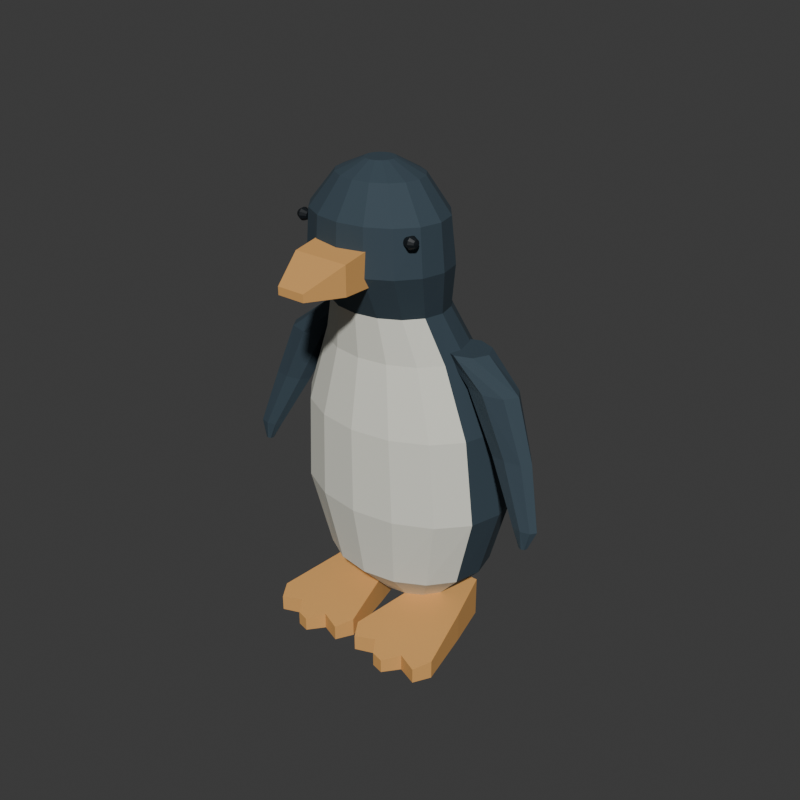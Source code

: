 # Source: source.blend  (saved by Blender 4.3.34; exported with 4.5.12 LTS)
import bpy
from mathutils import Matrix  # noqa: F401  (used for matrix-valued properties, if any)

bpy.ops.wm.read_factory_settings(use_empty=True)
scene = bpy.context.scene
scene.name = 'Scene'

# ---- collections
col_collection = bpy.data.collections.new('Collection'); scene.collection.children.link(col_collection)

# ---- materials (node trees are filled in below, after node groups)
mat_plumage_deepbluecharcoal = bpy.data.materials.new('Plumage_DeepBlueCharcoal')
mat_plumage_deepbluecharcoal.diffuse_color = (0.035, 0.06, 0.08, 1.0)
mat_belly_warmivory = bpy.data.materials.new('Belly_WarmIvory')
mat_belly_warmivory.diffuse_color = (0.79, 0.79, 0.69, 1.0)
mat_billandwebfeet_mutedochre = bpy.data.materials.new('BillAndWebFeet_MutedOchre')
mat_billandwebfeet_mutedochre.diffuse_color = (0.72, 0.37, 0.11, 1.0)
mat_smalleyes_deepcharcoal = bpy.data.materials.new('SmallEyes_DeepCharcoal')
mat_smalleyes_deepcharcoal.diffuse_color = (0.006, 0.009, 0.012, 1.0)

# ---- material node trees
mat_plumage_deepbluecharcoal.use_nodes = True; mat_plumage_deepbluecharcoal.node_tree.nodes.clear()
_N = mat_plumage_deepbluecharcoal.node_tree.nodes; _L = mat_plumage_deepbluecharcoal.node_tree.links
n0 = _N.new('ShaderNodeBsdfPrincipled'); n0.name = 'Principled BSDF'; n0.location = (10, 300)
n0.inputs[0].default_value = (0.035, 0.06, 0.08, 1.0)
n0.inputs[2].default_value = 0.84
n1 = _N.new('ShaderNodeOutputMaterial'); n1.name = 'Material Output'; n1.location = (300, 300)
_L.new(n0.outputs[0], n1.inputs[0])
n1.is_active_output = True
mat_belly_warmivory.use_nodes = True; mat_belly_warmivory.node_tree.nodes.clear()
_N = mat_belly_warmivory.node_tree.nodes; _L = mat_belly_warmivory.node_tree.links
n0 = _N.new('ShaderNodeBsdfPrincipled'); n0.name = 'Principled BSDF'; n0.location = (10, 300)
n0.inputs[0].default_value = (0.79, 0.79, 0.69, 1.0)
n0.inputs[2].default_value = 0.88
n1 = _N.new('ShaderNodeOutputMaterial'); n1.name = 'Material Output'; n1.location = (300, 300)
_L.new(n0.outputs[0], n1.inputs[0])
n1.is_active_output = True
mat_billandwebfeet_mutedochre.use_nodes = True; mat_billandwebfeet_mutedochre.node_tree.nodes.clear()
_N = mat_billandwebfeet_mutedochre.node_tree.nodes; _L = mat_billandwebfeet_mutedochre.node_tree.links
n0 = _N.new('ShaderNodeBsdfPrincipled'); n0.name = 'Principled BSDF'; n0.location = (10, 300)
n0.inputs[0].default_value = (0.72, 0.37, 0.11, 1.0)
n0.inputs[2].default_value = 0.84
n1 = _N.new('ShaderNodeOutputMaterial'); n1.name = 'Material Output'; n1.location = (300, 300)
_L.new(n0.outputs[0], n1.inputs[0])
n1.is_active_output = True
mat_smalleyes_deepcharcoal.use_nodes = True; mat_smalleyes_deepcharcoal.node_tree.nodes.clear()
_N = mat_smalleyes_deepcharcoal.node_tree.nodes; _L = mat_smalleyes_deepcharcoal.node_tree.links
n0 = _N.new('ShaderNodeBsdfPrincipled'); n0.name = 'Principled BSDF'; n0.location = (10, 300)
n0.inputs[0].default_value = (0.006, 0.009, 0.012, 1.0)
n0.inputs[2].default_value = 0.47
n1 = _N.new('ShaderNodeOutputMaterial'); n1.name = 'Material Output'; n1.location = (300, 300)
_L.new(n0.outputs[0], n1.inputs[0])
n1.is_active_output = True

# ---- world
world_world = bpy.data.worlds.new('World'); scene.world = world_world
world_world.use_nodes = True; world_world.node_tree.nodes.clear()
_N = world_world.node_tree.nodes; _L = world_world.node_tree.links
n0 = _N.new('ShaderNodeOutputWorld'); n0.name = 'World Output'; n0.location = (300, 300)
n1 = _N.new('ShaderNodeBackground'); n1.name = 'Background'; n1.location = (10, 300)
n1.inputs[0].default_value = (0.05088, 0.05088, 0.05088, 1.0)
_L.new(n1.outputs[0], n0.inputs[0])
n0.is_active_output = True
world_world.color = (0.05088, 0.05088, 0.05088)
world_world.sun_shadow_jitter_overblur = 0.0

# ---- meshes
me_wholecontinuousuprighttorsoshortneckandheadmesh = bpy.data.meshes.new('WholeContinuousUprightTorsoShortNeckAndHeadMesh')
me_wholecontinuousuprighttorsoshortneckandheadmesh.from_pydata([(0.16, 0.0725, 0.1), (0.1478, 0.1222, 0.1), (0.1131, 0.1644, 0.1), (0.06123, 0.1926, 0.1), (9.797e-18, 0.2025, 0.1), (-0.06123, 0.1926, 0.1), (-0.1131, 0.1644, 0.1), (-0.1478, 0.1222, 0.1), (-0.16, 0.0725, 0.1), (-0.1478, 0.02275, 0.1), (-0.1131, -0.01942, 0.1), (-0.06123, -0.0476, 0.1), (-2.939e-17, -0.0575, 0.1), (0.06123, -0.0476, 0.1), (0.1131, -0.01942, 0.1), (0.1478, 0.02275, 0.1), (0.28, 0.0525, 0.23), (0.2587, 0.1405, 0.23), (0.198, 0.2151, 0.23), (0.1072, 0.265, 0.23), (1.715e-17, 0.2825, 0.23), (-0.1072, 0.265, 0.23), (-0.198, 0.2151, 0.23), (-0.2587, 0.1405, 0.23), (-0.28, 0.0525, 0.23), (-0.2587, -0.03552, 0.23), (-0.198, -0.1101, 0.23), (-0.1072, -0.16, 0.23), (-5.144e-17, -0.1775, 0.23), (0.1072, -0.16, 0.23), (0.198, -0.1101, 0.23), (0.2587, -0.03552, 0.23), (0.355, 0.0425, 0.48), (0.328, 0.1439, 0.48), (0.251, 0.2299, 0.48), (0.1359, 0.2873, 0.48), (2.174e-17, 0.3075, 0.48), (-0.1359, 0.2873, 0.48), (-0.251, 0.2299, 0.48), (-0.328, 0.1439, 0.48), (-0.355, 0.0425, 0.48), (-0.328, -0.05891, 0.48), (-0.251, -0.1449, 0.48), (-0.1359, -0.2023, 0.48), (-6.521e-17, -0.2225, 0.48), (0.1359, -0.2023, 0.48), (0.251, -0.1449, 0.48), (0.328, -0.05891, 0.48), (0.33, 0.0225, 0.76), (0.3049, 0.1163, 0.76), (0.2333, 0.1957, 0.76), (0.1263, 0.2489, 0.76), (2.021e-17, 0.2675, 0.76), (-0.1263, 0.2489, 0.76), (-0.2333, 0.1957, 0.76), (-0.3049, 0.1163, 0.76), (-0.33, 0.0225, 0.76), (-0.3049, -0.07126, 0.76), (-0.2333, -0.1507, 0.76), (-0.1263, -0.2039, 0.76), (-6.062e-17, -0.2225, 0.76), (0.1263, -0.2039, 0.76), (0.2333, -0.1507, 0.76), (0.3049, -0.07126, 0.76), (0.245, -0.0025, 0.98), (0.2264, 0.0683, 0.98), (0.1732, 0.1283, 0.98), (0.09376, 0.1684, 0.98), (1.5e-17, 0.1825, 0.98), (-0.09376, 0.1684, 0.98), (-0.1732, 0.1283, 0.98), (-0.2264, 0.0683, 0.98), (-0.245, -0.0025, 0.98), (-0.2264, -0.0733, 0.98), (-0.1732, -0.1333, 0.98), (-0.09376, -0.1734, 0.98), (-4.501e-17, -0.1875, 0.98), (0.09376, -0.1734, 0.98), (0.1732, -0.1333, 0.98), (0.2264, -0.0733, 0.98), (0.19, -0.0425, 1.12), (0.1755, 0.01682, 1.12), (0.1344, 0.0671, 1.12), (0.07271, 0.1007, 1.12), (1.163e-17, 0.1125, 1.12), (-0.07271, 0.1007, 1.12), (-0.1344, 0.0671, 1.12), (-0.1755, 0.01682, 1.12), (-0.19, -0.0425, 1.12), (-0.1755, -0.1018, 1.12), (-0.1344, -0.1521, 1.12), (-0.07271, -0.1857, 1.12), (-3.49e-17, -0.1975, 1.12), (0.07271, -0.1857, 1.12), (0.1344, -0.1521, 1.12), (0.1755, -0.1018, 1.12), (0.225, -0.0825, 1.26), (0.2079, -0.00979, 1.26), (0.1591, 0.05185, 1.26), (0.0861, 0.09304, 1.26), (1.378e-17, 0.1075, 1.26), (-0.0861, 0.09304, 1.26), (-0.1591, 0.05185, 1.26), (-0.2079, -0.00979, 1.26), (-0.225, -0.0825, 1.26), (-0.2079, -0.1552, 1.26), (-0.1591, -0.2169, 1.26), (-0.0861, -0.258, 1.26), (-4.133e-17, -0.2725, 1.26), (0.0861, -0.258, 1.26), (0.1591, -0.2169, 1.26), (0.2079, -0.1552, 1.26), (0.215, -0.0875, 1.4), (0.1986, -0.02053, 1.4), (0.152, 0.03624, 1.4), (0.08228, 0.07418, 1.4), (1.316e-17, 0.0875, 1.4), (-0.08228, 0.07418, 1.4), (-0.152, 0.03624, 1.4), (-0.1986, -0.02053, 1.4), (-0.215, -0.0875, 1.4), (-0.1986, -0.1545, 1.4), (-0.152, -0.2112, 1.4), (-0.08228, -0.2492, 1.4), (-3.949e-17, -0.2625, 1.4), (0.08228, -0.2492, 1.4), (0.152, -0.2112, 1.4), (0.1986, -0.1545, 1.4), (0.135, -0.0825, 1.5), (0.1247, -0.03849, 1.5), (0.09546, -0.001183, 1.5), (0.05166, 0.02375, 1.5), (8.266e-18, 0.0325, 1.5), (-0.05166, 0.02375, 1.5), (-0.09546, -0.001183, 1.5), (-0.1247, -0.03849, 1.5), (-0.135, -0.0825, 1.5), (-0.1247, -0.1265, 1.5), (-0.09546, -0.1638, 1.5), (-0.05166, -0.1887, 1.5), (-2.48e-17, -0.1975, 1.5), (0.05166, -0.1887, 1.5), (0.09546, -0.1638, 1.5), (0.1247, -0.1265, 1.5), (0.045, -0.0825, 1.54), (0.04157, -0.06528, 1.54), (0.03182, -0.05068, 1.54), (0.01722, -0.04093, 1.54), (2.755e-18, -0.0375, 1.54), (-0.01722, -0.04093, 1.54), (-0.03182, -0.05068, 1.54), (-0.04157, -0.06528, 1.54), (-0.045, -0.0825, 1.54), (-0.04157, -0.09972, 1.54), (-0.03182, -0.1143, 1.54), (-0.01722, -0.1241, 1.54), (-8.266e-18, -0.1275, 1.54), (0.01722, -0.1241, 1.54), (0.03182, -0.1143, 1.54), (0.04157, -0.09972, 1.54)], [], [(15, 14, 13), (15, 13, 12), (15, 12, 11), (15, 11, 10), (15, 10, 9), (15, 9, 8), (15, 8, 7), (15, 7, 6), (15, 6, 5), (15, 5, 4), (15, 4, 3), (15, 3, 2), (15, 2, 1), (15, 1, 0), (144, 145, 146), (144, 146, 147), (144, 147, 148), (144, 148, 149), (144, 149, 150), (144, 150, 151), (144, 151, 152), (144, 152, 153), (144, 153, 154), (144, 154, 155), (144, 155, 156), (144, 156, 157), (144, 157, 158), (144, 158, 159), (0, 1, 17), (0, 17, 16), (1, 2, 18), (1, 18, 17), (2, 3, 19), (2, 19, 18), (3, 4, 20), (3, 20, 19), (4, 5, 21), (4, 21, 20), (5, 6, 22), (5, 22, 21), (6, 7, 23), (6, 23, 22), (7, 8, 24), (7, 24, 23), (8, 9, 25), (8, 25, 24), (9, 10, 26), (9, 26, 25), (10, 11, 27), (10, 27, 26), (11, 12, 28), (11, 28, 27), (12, 13, 29), (12, 29, 28), (13, 14, 30), (13, 30, 29), (14, 15, 31), (14, 31, 30), (15, 0, 16), (15, 16, 31), (16, 17, 33), (16, 33, 32), (17, 18, 34), (17, 34, 33), (18, 19, 35), (18, 35, 34), (19, 20, 36), (19, 36, 35), (20, 21, 37), (20, 37, 36), (21, 22, 38), (21, 38, 37), (22, 23, 39), (22, 39, 38), (23, 24, 40), (23, 40, 39), (24, 25, 41), (24, 41, 40), (25, 26, 42), (25, 42, 41), (26, 27, 43), (26, 43, 42), (27, 28, 44), (27, 44, 43), (28, 29, 45), (28, 45, 44), (29, 30, 46), (29, 46, 45), (30, 31, 47), (30, 47, 46), (31, 16, 32), (31, 32, 47), (32, 33, 49), (32, 49, 48), (33, 34, 50), (33, 50, 49), (34, 35, 51), (34, 51, 50), (35, 36, 52), (35, 52, 51), (36, 37, 53), (36, 53, 52), (37, 38, 54), (37, 54, 53), (38, 39, 55), (38, 55, 54), (39, 40, 56), (39, 56, 55), (40, 41, 57), (40, 57, 56), (41, 42, 58), (41, 58, 57), (42, 43, 59), (42, 59, 58), (43, 44, 60), (43, 60, 59), (44, 45, 61), (44, 61, 60), (45, 46, 62), (45, 62, 61), (46, 47, 63), (46, 63, 62), (47, 32, 48), (47, 48, 63), (48, 49, 65), (48, 65, 64), (49, 50, 66), (49, 66, 65), (50, 51, 67), (50, 67, 66), (51, 52, 68), (51, 68, 67), (52, 53, 69), (52, 69, 68), (53, 54, 70), (53, 70, 69), (54, 55, 71), (54, 71, 70), (55, 56, 72), (55, 72, 71), (56, 57, 73), (56, 73, 72), (57, 58, 74), (57, 74, 73), (58, 59, 75), (58, 75, 74), (59, 60, 76), (59, 76, 75), (60, 61, 77), (60, 77, 76), (61, 62, 78), (61, 78, 77), (62, 63, 79), (62, 79, 78), (63, 48, 64), (63, 64, 79), (64, 65, 81), (64, 81, 80), (65, 66, 82), (65, 82, 81), (66, 67, 83), (66, 83, 82), (67, 68, 84), (67, 84, 83), (68, 69, 85), (68, 85, 84), (69, 70, 86), (69, 86, 85), (70, 71, 87), (70, 87, 86), (71, 72, 88), (71, 88, 87), (72, 73, 89), (72, 89, 88), (73, 74, 90), (73, 90, 89), (74, 75, 91), (74, 91, 90), (75, 76, 92), (75, 92, 91), (76, 77, 93), (76, 93, 92), (77, 78, 94), (77, 94, 93), (78, 79, 95), (78, 95, 94), (79, 64, 80), (79, 80, 95), (80, 81, 97), (80, 97, 96), (81, 82, 98), (81, 98, 97), (82, 83, 99), (82, 99, 98), (83, 84, 100), (83, 100, 99), (84, 85, 101), (84, 101, 100), (85, 86, 102), (85, 102, 101), (86, 87, 103), (86, 103, 102), (87, 88, 104), (87, 104, 103), (88, 89, 105), (88, 105, 104), (89, 90, 106), (89, 106, 105), (90, 91, 107), (90, 107, 106), (91, 92, 108), (91, 108, 107), (92, 93, 109), (92, 109, 108), (93, 94, 110), (93, 110, 109), (94, 95, 111), (94, 111, 110), (95, 80, 96), (95, 96, 111), (96, 97, 113), (96, 113, 112), (97, 98, 114), (97, 114, 113), (98, 99, 115), (98, 115, 114), (99, 100, 116), (99, 116, 115), (100, 101, 117), (100, 117, 116), (101, 102, 118), (101, 118, 117), (102, 103, 119), (102, 119, 118), (103, 104, 120), (103, 120, 119), (104, 105, 121), (104, 121, 120), (105, 106, 122), (105, 122, 121), (106, 107, 123), (106, 123, 122), (107, 108, 124), (107, 124, 123), (108, 109, 125), (108, 125, 124), (109, 110, 126), (109, 126, 125), (110, 111, 127), (110, 127, 126), (111, 96, 112), (111, 112, 127), (112, 113, 129), (112, 129, 128), (113, 114, 130), (113, 130, 129), (114, 115, 131), (114, 131, 130), (115, 116, 132), (115, 132, 131), (116, 117, 133), (116, 133, 132), (117, 118, 134), (117, 134, 133), (118, 119, 135), (118, 135, 134), (119, 120, 136), (119, 136, 135), (120, 121, 137), (120, 137, 136), (121, 122, 138), (121, 138, 137), (122, 123, 139), (122, 139, 138), (123, 124, 140), (123, 140, 139), (124, 125, 141), (124, 141, 140), (125, 126, 142), (125, 142, 141), (126, 127, 143), (126, 143, 142), (127, 112, 128), (127, 128, 143), (128, 129, 145), (128, 145, 144), (129, 130, 146), (129, 146, 145), (130, 131, 147), (130, 147, 146), (131, 132, 148), (131, 148, 147), (132, 133, 149), (132, 149, 148), (133, 134, 150), (133, 150, 149), (134, 135, 151), (134, 151, 150), (135, 136, 152), (135, 152, 151), (136, 137, 153), (136, 153, 152), (137, 138, 154), (137, 154, 153), (138, 139, 155), (138, 155, 154), (139, 140, 156), (139, 156, 155), (140, 141, 157), (140, 157, 156), (141, 142, 158), (141, 158, 157), (142, 143, 159), (142, 159, 158), (143, 128, 144), (143, 144, 159)])
me_wholecontinuousuprighttorsoshortneckandheadmesh.polygons.foreach_set('material_index', [0, 0, 0, 0, 0, 0, 0, 0, 0, 0, 0, 0, 0, 0, 0, 0, 0, 0, 0, 0, 0, 0, 0, 0, 0, 0, 0, 0, 0, 0, 0, 0, 0, 0, 0, 0, 0, 0, 0, 0, 0, 0, 0, 0, 0, 0, 1, 1, 1, 1, 1, 1, 1, 1, 1, 1, 1, 1, 0, 0, 0, 0, 0, 0, 0, 0, 0, 0, 0, 0, 0, 0, 0, 0, 0, 0, 0, 0, 1, 1, 1, 1, 1, 1, 1, 1, 1, 1, 1, 1, 0, 0, 0, 0, 0, 0, 0, 0, 0, 0, 0, 0, 0, 0, 0, 0, 0, 0, 0, 0, 1, 1, 1, 1, 1, 1, 1, 1, 1, 1, 1, 1, 0, 0, 0, 0, 0, 0, 0, 0, 0, 0, 0, 0, 0, 0, 0, 0, 0, 0, 0, 0, 1, 1, 1, 1, 1, 1, 1, 1, 1, 1, 1, 1, 0, 0, 0, 0, 0, 0, 0, 0, 0, 0, 0, 0, 0, 0, 0, 0, 0, 0, 0, 0, 1, 1, 1, 1, 1, 1, 1, 1, 1, 1, 1, 1, 0, 0, 0, 0, 0, 0, 0, 0, 0, 0, 0, 0, 0, 0, 0, 0, 0, 0, 0, 0, 0, 0, 0, 0, 0, 0, 0, 0, 0, 0, 0, 0, 0, 0, 0, 0, 0, 0, 0, 0, 0, 0, 0, 0, 0, 0, 0, 0, 0, 0, 0, 0, 0, 0, 0, 0, 0, 0, 0, 0, 0, 0, 0, 0, 0, 0, 0, 0, 0, 0, 0, 0, 0, 0, 0, 0, 0, 0, 0, 0, 0, 0, 0, 0, 0, 0, 0, 0, 0, 0, 0, 0, 0, 0, 0, 0, 0, 0, 0, 0, 0, 0, 0, 0, 0, 0, 0, 0, 0, 0, 0, 0, 0, 0, 0, 0, 0, 0, 0, 0, 0, 0, 0, 0, 0, 0, 0, 0, 0, 0])
me_wholecontinuousuprighttorsoshortneckandheadmesh.materials.append(mat_plumage_deepbluecharcoal)
me_wholecontinuousuprighttorsoshortneckandheadmesh.materials.append(mat_belly_warmivory)
me_wholecontinuousuprighttorsoshortneckandheadmesh.materials.append(mat_billandwebfeet_mutedochre)
me_wholecontinuousuprighttorsoshortneckandheadmesh.materials.append(mat_smalleyes_deepcharcoal)
me_wholecontinuousuprighttorsoshortneckandheadmesh.update()
me_wholeshortbroadbluntbillmesh = bpy.data.meshes.new('WholeShortBroadBluntBillMesh')
me_wholeshortbroadbluntbillmesh.from_pydata([(-0.09, -0.2225, 1.23), (0.09, -0.2225, 1.23), (0.09, -0.2225, 1.34), (-0.09, -0.2225, 1.34), (-0.09, -0.3275, 1.23), (0.09, -0.3275, 1.23), (0.09, -0.3275, 1.32), (-0.09, -0.3275, 1.32), (-0.045, -0.4425, 1.238), (0.045, -0.4425, 1.238), (0.045, -0.4425, 1.262), (-0.045, -0.4425, 1.262)], [], [(3, 2, 1), (3, 1, 0), (8, 9, 10), (8, 10, 11), (0, 1, 5), (0, 5, 4), (1, 2, 6), (1, 6, 5), (2, 3, 7), (2, 7, 6), (3, 0, 4), (3, 4, 7), (4, 5, 9), (4, 9, 8), (5, 6, 10), (5, 10, 9), (6, 7, 11), (6, 11, 10), (7, 4, 8), (7, 8, 11)])
me_wholeshortbroadbluntbillmesh.polygons.foreach_set('material_index', [2, 2, 2, 2, 2, 2, 2, 2, 2, 2, 2, 2, 2, 2, 2, 2, 2, 2, 2, 2])
me_wholeshortbroadbluntbillmesh.materials.append(mat_plumage_deepbluecharcoal)
me_wholeshortbroadbluntbillmesh.materials.append(mat_belly_warmivory)
me_wholeshortbroadbluntbillmesh.materials.append(mat_billandwebfeet_mutedochre)
me_wholeshortbroadbluntbillmesh.materials.append(mat_smalleyes_deepcharcoal)
me_wholeshortbroadbluntbillmesh.update()
me_leftwholeflatteneddownsweptflippermesh = bpy.data.meshes.new('LeftWholeFlattenedDownsweptFlipperMesh')
me_leftwholeflatteneddownsweptflippermesh.from_pydata([(-0.165, 0.0125, 1.01), (-0.187, 0.05988, 1.01), (-0.24, 0.0795, 1.01), (-0.293, 0.05988, 1.01), (-0.315, 0.0125, 1.01), (-0.293, -0.03488, 1.01), (-0.24, -0.0545, 1.01), (-0.187, -0.03488, 1.01), (-0.258, -0.0025, 0.92), (-0.2835, 0.03639, 0.92), (-0.345, 0.0525, 0.92), (-0.4065, 0.03639, 0.92), (-0.432, -0.0025, 0.92), (-0.4065, -0.04139, 0.92), (-0.345, -0.0575, 0.92), (-0.2835, -0.04139, 0.92), (-0.36, -0.0225, 0.74), (-0.3805, 0.00437, 0.74), (-0.43, 0.0155, 0.74), (-0.4795, 0.00437, 0.74), (-0.5, -0.0225, 0.74), (-0.4795, -0.04937, 0.74), (-0.43, -0.0605, 0.74), (-0.3805, -0.04937, 0.74), (-0.468, -0.0575, 0.55), (-0.4803, -0.03982, 0.55), (-0.51, -0.0325, 0.55), (-0.5397, -0.03982, 0.55), (-0.552, -0.0575, 0.55), (-0.5397, -0.07518, 0.55), (-0.51, -0.0825, 0.55), (-0.4803, -0.07518, 0.55), (-0.502, -0.0675, 0.49), (-0.5058, -0.05901, 0.49), (-0.515, -0.0555, 0.49), (-0.5242, -0.05901, 0.49), (-0.528, -0.0675, 0.49), (-0.5242, -0.07599, 0.49), (-0.515, -0.0795, 0.49), (-0.5058, -0.07599, 0.49)], [], [(5, 6, 7), (4, 5, 7), (3, 4, 7), (2, 3, 7), (1, 2, 7), (0, 1, 7), (34, 33, 32), (35, 34, 32), (36, 35, 32), (37, 36, 32), (38, 37, 32), (39, 38, 32), (9, 1, 0), (8, 9, 0), (10, 2, 1), (9, 10, 1), (11, 3, 2), (10, 11, 2), (12, 4, 3), (11, 12, 3), (13, 5, 4), (12, 13, 4), (14, 6, 5), (13, 14, 5), (15, 7, 6), (14, 15, 6), (8, 0, 7), (15, 8, 7), (17, 9, 8), (16, 17, 8), (18, 10, 9), (17, 18, 9), (19, 11, 10), (18, 19, 10), (20, 12, 11), (19, 20, 11), (21, 13, 12), (20, 21, 12), (22, 14, 13), (21, 22, 13), (23, 15, 14), (22, 23, 14), (16, 8, 15), (23, 16, 15), (25, 17, 16), (24, 25, 16), (26, 18, 17), (25, 26, 17), (27, 19, 18), (26, 27, 18), (28, 20, 19), (27, 28, 19), (29, 21, 20), (28, 29, 20), (30, 22, 21), (29, 30, 21), (31, 23, 22), (30, 31, 22), (24, 16, 23), (31, 24, 23), (33, 25, 24), (32, 33, 24), (34, 26, 25), (33, 34, 25), (35, 27, 26), (34, 35, 26), (36, 28, 27), (35, 36, 27), (37, 29, 28), (36, 37, 28), (38, 30, 29), (37, 38, 29), (39, 31, 30), (38, 39, 30), (32, 24, 31), (39, 32, 31)])
me_leftwholeflatteneddownsweptflippermesh.materials.append(mat_plumage_deepbluecharcoal)
me_leftwholeflatteneddownsweptflippermesh.materials.append(mat_belly_warmivory)
me_leftwholeflatteneddownsweptflippermesh.materials.append(mat_billandwebfeet_mutedochre)
me_leftwholeflatteneddownsweptflippermesh.materials.append(mat_smalleyes_deepcharcoal)
me_leftwholeflatteneddownsweptflippermesh.update()
me_leftwholefanwebfootmesh = bpy.data.meshes.new('LeftWholeFanWebFootMesh')
me_leftwholefanwebfootmesh.from_pydata([(-0.225, 0.1225, 0.0), (-0.095, 0.1225, 0.0), (-0.055, -0.0275, 0.0), (-0.01, -0.2225, 0.0), (-0.04, -0.2775, 0.0), (-0.105, -0.2525, 0.0), (-0.145, -0.3025, 0.0), (-0.185, -0.2925, 0.0), (-0.215, -0.2475, 0.0), (-0.28, -0.2725, 0.0), (-0.31, -0.2225, 0.0), (-0.255, -0.0275, 0.0), (-0.225, 0.1225, 0.135), (-0.095, 0.1225, 0.135), (-0.055, -0.0275, 0.1032), (-0.01, -0.2225, 0.06194), (-0.04, -0.2775, 0.05029), (-0.105, -0.2525, 0.05559), (-0.145, -0.3025, 0.045), (-0.185, -0.2925, 0.04712), (-0.215, -0.2475, 0.05665), (-0.28, -0.2725, 0.05135), (-0.31, -0.2225, 0.06194), (-0.255, -0.0275, 0.1032), (-0.16, 0.0125, 0.0), (-0.16, 0.0125, 0.1117)], [], [(0, 1, 24), (13, 12, 25), (13, 1, 0), (12, 13, 0), (1, 2, 24), (14, 13, 25), (14, 2, 1), (13, 14, 1), (2, 3, 24), (15, 14, 25), (15, 3, 2), (14, 15, 2), (3, 4, 24), (16, 15, 25), (16, 4, 3), (15, 16, 3), (4, 5, 24), (17, 16, 25), (17, 5, 4), (16, 17, 4), (5, 6, 24), (18, 17, 25), (18, 6, 5), (17, 18, 5), (6, 7, 24), (19, 18, 25), (19, 7, 6), (18, 19, 6), (7, 8, 24), (20, 19, 25), (20, 8, 7), (19, 20, 7), (8, 9, 24), (21, 20, 25), (21, 9, 8), (20, 21, 8), (9, 10, 24), (22, 21, 25), (22, 10, 9), (21, 22, 9), (10, 11, 24), (23, 22, 25), (23, 11, 10), (22, 23, 10), (11, 0, 24), (12, 23, 25), (12, 0, 11), (23, 12, 11)])
me_leftwholefanwebfootmesh.polygons.foreach_set('material_index', [2, 2, 2, 2, 2, 2, 2, 2, 2, 2, 2, 2, 2, 2, 2, 2, 2, 2, 2, 2, 2, 2, 2, 2, 2, 2, 2, 2, 2, 2, 2, 2, 2, 2, 2, 2, 2, 2, 2, 2, 2, 2, 2, 2, 2, 2, 2, 2])
me_leftwholefanwebfootmesh.materials.append(mat_plumage_deepbluecharcoal)
me_leftwholefanwebfootmesh.materials.append(mat_belly_warmivory)
me_leftwholefanwebfootmesh.materials.append(mat_billandwebfeet_mutedochre)
me_leftwholefanwebfootmesh.materials.append(mat_smalleyes_deepcharcoal)
me_leftwholefanwebfootmesh.update()
me_leftsmalllateraleyemesh = bpy.data.meshes.new('LeftSmallLateralEyeMesh')
me_leftsmalllateraleyemesh.from_pydata([(-0.175, -0.1735, 1.365), (-0.175, -0.1751, 1.371), (-0.175, -0.1795, 1.375), (-0.175, -0.1855, 1.377), (-0.175, -0.1915, 1.375), (-0.175, -0.1959, 1.371), (-0.175, -0.1975, 1.365), (-0.175, -0.1959, 1.359), (-0.175, -0.1915, 1.355), (-0.175, -0.1855, 1.353), (-0.175, -0.1795, 1.355), (-0.175, -0.1751, 1.359), (-0.195, -0.1655, 1.365), (-0.195, -0.1682, 1.375), (-0.195, -0.1755, 1.382), (-0.195, -0.1855, 1.385), (-0.195, -0.1955, 1.382), (-0.195, -0.2028, 1.375), (-0.195, -0.2055, 1.365), (-0.195, -0.2028, 1.355), (-0.195, -0.1955, 1.348), (-0.195, -0.1855, 1.345), (-0.195, -0.1755, 1.348), (-0.195, -0.1682, 1.355), (-0.21, -0.1735, 1.365), (-0.21, -0.1751, 1.371), (-0.21, -0.1795, 1.375), (-0.21, -0.1855, 1.377), (-0.21, -0.1915, 1.375), (-0.21, -0.1959, 1.371), (-0.21, -0.1975, 1.365), (-0.21, -0.1959, 1.359), (-0.21, -0.1915, 1.355), (-0.21, -0.1855, 1.353), (-0.21, -0.1795, 1.355), (-0.21, -0.1751, 1.359), (-0.213, -0.1825, 1.365), (-0.213, -0.1829, 1.367), (-0.213, -0.184, 1.368), (-0.213, -0.1855, 1.368), (-0.213, -0.187, 1.368), (-0.213, -0.1881, 1.367), (-0.213, -0.1885, 1.365), (-0.213, -0.1881, 1.363), (-0.213, -0.187, 1.362), (-0.213, -0.1855, 1.362), (-0.213, -0.184, 1.362), (-0.213, -0.1829, 1.363)], [], [(9, 10, 11), (8, 9, 11), (7, 8, 11), (6, 7, 11), (5, 6, 11), (4, 5, 11), (3, 4, 11), (2, 3, 11), (1, 2, 11), (0, 1, 11), (38, 37, 36), (39, 38, 36), (40, 39, 36), (41, 40, 36), (42, 41, 36), (43, 42, 36), (44, 43, 36), (45, 44, 36), (46, 45, 36), (47, 46, 36), (13, 1, 0), (12, 13, 0), (14, 2, 1), (13, 14, 1), (15, 3, 2), (14, 15, 2), (16, 4, 3), (15, 16, 3), (17, 5, 4), (16, 17, 4), (18, 6, 5), (17, 18, 5), (19, 7, 6), (18, 19, 6), (20, 8, 7), (19, 20, 7), (21, 9, 8), (20, 21, 8), (22, 10, 9), (21, 22, 9), (23, 11, 10), (22, 23, 10), (12, 0, 11), (23, 12, 11), (25, 13, 12), (24, 25, 12), (26, 14, 13), (25, 26, 13), (27, 15, 14), (26, 27, 14), (28, 16, 15), (27, 28, 15), (29, 17, 16), (28, 29, 16), (30, 18, 17), (29, 30, 17), (31, 19, 18), (30, 31, 18), (32, 20, 19), (31, 32, 19), (33, 21, 20), (32, 33, 20), (34, 22, 21), (33, 34, 21), (35, 23, 22), (34, 35, 22), (24, 12, 23), (35, 24, 23), (37, 25, 24), (36, 37, 24), (38, 26, 25), (37, 38, 25), (39, 27, 26), (38, 39, 26), (40, 28, 27), (39, 40, 27), (41, 29, 28), (40, 41, 28), (42, 30, 29), (41, 42, 29), (43, 31, 30), (42, 43, 30), (44, 32, 31), (43, 44, 31), (45, 33, 32), (44, 45, 32), (46, 34, 33), (45, 46, 33), (47, 35, 34), (46, 47, 34), (36, 24, 35), (47, 36, 35)])
me_leftsmalllateraleyemesh.polygons.foreach_set('material_index', [3, 3, 3, 3, 3, 3, 3, 3, 3, 3, 3, 3, 3, 3, 3, 3, 3, 3, 3, 3, 3, 3, 3, 3, 3, 3, 3, 3, 3, 3, 3, 3, 3, 3, 3, 3, 3, 3, 3, 3, 3, 3, 3, 3, 3, 3, 3, 3, 3, 3, 3, 3, 3, 3, 3, 3, 3, 3, 3, 3, 3, 3, 3, 3, 3, 3, 3, 3, 3, 3, 3, 3, 3, 3, 3, 3, 3, 3, 3, 3, 3, 3, 3, 3, 3, 3, 3, 3, 3, 3, 3, 3])
me_leftsmalllateraleyemesh.materials.append(mat_plumage_deepbluecharcoal)
me_leftsmalllateraleyemesh.materials.append(mat_belly_warmivory)
me_leftsmalllateraleyemesh.materials.append(mat_billandwebfeet_mutedochre)
me_leftsmalllateraleyemesh.materials.append(mat_smalleyes_deepcharcoal)
me_leftsmalllateraleyemesh.update()
me_rightwholeflatteneddownsweptflippermesh = bpy.data.meshes.new('RightWholeFlattenedDownsweptFlipperMesh')
me_rightwholeflatteneddownsweptflippermesh.from_pydata([(0.315, 0.0125, 1.01), (0.293, 0.05988, 1.01), (0.24, 0.0795, 1.01), (0.187, 0.05988, 1.01), (0.165, 0.0125, 1.01), (0.187, -0.03488, 1.01), (0.24, -0.0545, 1.01), (0.293, -0.03488, 1.01), (0.432, -0.0025, 0.92), (0.4065, 0.03639, 0.92), (0.345, 0.0525, 0.92), (0.2835, 0.03639, 0.92), (0.258, -0.0025, 0.92), (0.2835, -0.04139, 0.92), (0.345, -0.0575, 0.92), (0.4065, -0.04139, 0.92), (0.5, -0.0225, 0.74), (0.4795, 0.00437, 0.74), (0.43, 0.0155, 0.74), (0.3805, 0.00437, 0.74), (0.36, -0.0225, 0.74), (0.3805, -0.04937, 0.74), (0.43, -0.0605, 0.74), (0.4795, -0.04937, 0.74), (0.552, -0.0575, 0.55), (0.5397, -0.03982, 0.55), (0.51, -0.0325, 0.55), (0.4803, -0.03982, 0.55), (0.468, -0.0575, 0.55), (0.4803, -0.07518, 0.55), (0.51, -0.0825, 0.55), (0.5397, -0.07518, 0.55), (0.528, -0.0675, 0.49), (0.5242, -0.05901, 0.49), (0.515, -0.0555, 0.49), (0.5058, -0.05901, 0.49), (0.502, -0.0675, 0.49), (0.5058, -0.07599, 0.49), (0.515, -0.0795, 0.49), (0.5242, -0.07599, 0.49)], [], [(5, 6, 7), (4, 5, 7), (3, 4, 7), (2, 3, 7), (1, 2, 7), (0, 1, 7), (34, 33, 32), (35, 34, 32), (36, 35, 32), (37, 36, 32), (38, 37, 32), (39, 38, 32), (9, 1, 0), (8, 9, 0), (10, 2, 1), (9, 10, 1), (11, 3, 2), (10, 11, 2), (12, 4, 3), (11, 12, 3), (13, 5, 4), (12, 13, 4), (14, 6, 5), (13, 14, 5), (15, 7, 6), (14, 15, 6), (8, 0, 7), (15, 8, 7), (17, 9, 8), (16, 17, 8), (18, 10, 9), (17, 18, 9), (19, 11, 10), (18, 19, 10), (20, 12, 11), (19, 20, 11), (21, 13, 12), (20, 21, 12), (22, 14, 13), (21, 22, 13), (23, 15, 14), (22, 23, 14), (16, 8, 15), (23, 16, 15), (25, 17, 16), (24, 25, 16), (26, 18, 17), (25, 26, 17), (27, 19, 18), (26, 27, 18), (28, 20, 19), (27, 28, 19), (29, 21, 20), (28, 29, 20), (30, 22, 21), (29, 30, 21), (31, 23, 22), (30, 31, 22), (24, 16, 23), (31, 24, 23), (33, 25, 24), (32, 33, 24), (34, 26, 25), (33, 34, 25), (35, 27, 26), (34, 35, 26), (36, 28, 27), (35, 36, 27), (37, 29, 28), (36, 37, 28), (38, 30, 29), (37, 38, 29), (39, 31, 30), (38, 39, 30), (32, 24, 31), (39, 32, 31)])
me_rightwholeflatteneddownsweptflippermesh.materials.append(mat_plumage_deepbluecharcoal)
me_rightwholeflatteneddownsweptflippermesh.materials.append(mat_belly_warmivory)
me_rightwholeflatteneddownsweptflippermesh.materials.append(mat_billandwebfeet_mutedochre)
me_rightwholeflatteneddownsweptflippermesh.materials.append(mat_smalleyes_deepcharcoal)
me_rightwholeflatteneddownsweptflippermesh.update()
me_rightwholefanwebfootmesh = bpy.data.meshes.new('RightWholeFanWebFootMesh')
me_rightwholefanwebfootmesh.from_pydata([(0.095, 0.1225, 0.0), (0.225, 0.1225, 0.0), (0.265, -0.0275, 0.0), (0.31, -0.2225, 0.0), (0.28, -0.2775, 0.0), (0.215, -0.2525, 0.0), (0.175, -0.3025, 0.0), (0.135, -0.2925, 0.0), (0.105, -0.2475, 0.0), (0.04, -0.2725, 0.0), (0.01, -0.2225, 0.0), (0.065, -0.0275, 0.0), (0.095, 0.1225, 0.135), (0.225, 0.1225, 0.135), (0.265, -0.0275, 0.1032), (0.31, -0.2225, 0.06194), (0.28, -0.2775, 0.05029), (0.215, -0.2525, 0.05559), (0.175, -0.3025, 0.045), (0.135, -0.2925, 0.04712), (0.105, -0.2475, 0.05665), (0.04, -0.2725, 0.05135), (0.01, -0.2225, 0.06194), (0.065, -0.0275, 0.1032), (0.16, 0.0125, 0.0), (0.16, 0.0125, 0.1117)], [], [(0, 1, 24), (13, 12, 25), (13, 1, 0), (12, 13, 0), (1, 2, 24), (14, 13, 25), (14, 2, 1), (13, 14, 1), (2, 3, 24), (15, 14, 25), (15, 3, 2), (14, 15, 2), (3, 4, 24), (16, 15, 25), (16, 4, 3), (15, 16, 3), (4, 5, 24), (17, 16, 25), (17, 5, 4), (16, 17, 4), (5, 6, 24), (18, 17, 25), (18, 6, 5), (17, 18, 5), (6, 7, 24), (19, 18, 25), (19, 7, 6), (18, 19, 6), (7, 8, 24), (20, 19, 25), (20, 8, 7), (19, 20, 7), (8, 9, 24), (21, 20, 25), (21, 9, 8), (20, 21, 8), (9, 10, 24), (22, 21, 25), (22, 10, 9), (21, 22, 9), (10, 11, 24), (23, 22, 25), (23, 11, 10), (22, 23, 10), (11, 0, 24), (12, 23, 25), (12, 0, 11), (23, 12, 11)])
me_rightwholefanwebfootmesh.polygons.foreach_set('material_index', [2, 2, 2, 2, 2, 2, 2, 2, 2, 2, 2, 2, 2, 2, 2, 2, 2, 2, 2, 2, 2, 2, 2, 2, 2, 2, 2, 2, 2, 2, 2, 2, 2, 2, 2, 2, 2, 2, 2, 2, 2, 2, 2, 2, 2, 2, 2, 2])
me_rightwholefanwebfootmesh.materials.append(mat_plumage_deepbluecharcoal)
me_rightwholefanwebfootmesh.materials.append(mat_belly_warmivory)
me_rightwholefanwebfootmesh.materials.append(mat_billandwebfeet_mutedochre)
me_rightwholefanwebfootmesh.materials.append(mat_smalleyes_deepcharcoal)
me_rightwholefanwebfootmesh.update()
me_rightsmalllateraleyemesh = bpy.data.meshes.new('RightSmallLateralEyeMesh')
me_rightsmalllateraleyemesh.from_pydata([(0.175, -0.1735, 1.365), (0.175, -0.1751, 1.371), (0.175, -0.1795, 1.375), (0.175, -0.1855, 1.377), (0.175, -0.1915, 1.375), (0.175, -0.1959, 1.371), (0.175, -0.1975, 1.365), (0.175, -0.1959, 1.359), (0.175, -0.1915, 1.355), (0.175, -0.1855, 1.353), (0.175, -0.1795, 1.355), (0.175, -0.1751, 1.359), (0.195, -0.1655, 1.365), (0.195, -0.1682, 1.375), (0.195, -0.1755, 1.382), (0.195, -0.1855, 1.385), (0.195, -0.1955, 1.382), (0.195, -0.2028, 1.375), (0.195, -0.2055, 1.365), (0.195, -0.2028, 1.355), (0.195, -0.1955, 1.348), (0.195, -0.1855, 1.345), (0.195, -0.1755, 1.348), (0.195, -0.1682, 1.355), (0.21, -0.1735, 1.365), (0.21, -0.1751, 1.371), (0.21, -0.1795, 1.375), (0.21, -0.1855, 1.377), (0.21, -0.1915, 1.375), (0.21, -0.1959, 1.371), (0.21, -0.1975, 1.365), (0.21, -0.1959, 1.359), (0.21, -0.1915, 1.355), (0.21, -0.1855, 1.353), (0.21, -0.1795, 1.355), (0.21, -0.1751, 1.359), (0.213, -0.1825, 1.365), (0.213, -0.1829, 1.367), (0.213, -0.184, 1.368), (0.213, -0.1855, 1.368), (0.213, -0.187, 1.368), (0.213, -0.1881, 1.367), (0.213, -0.1885, 1.365), (0.213, -0.1881, 1.363), (0.213, -0.187, 1.362), (0.213, -0.1855, 1.362), (0.213, -0.184, 1.362), (0.213, -0.1829, 1.363)], [], [(11, 10, 9), (11, 9, 8), (11, 8, 7), (11, 7, 6), (11, 6, 5), (11, 5, 4), (11, 4, 3), (11, 3, 2), (11, 2, 1), (11, 1, 0), (36, 37, 38), (36, 38, 39), (36, 39, 40), (36, 40, 41), (36, 41, 42), (36, 42, 43), (36, 43, 44), (36, 44, 45), (36, 45, 46), (36, 46, 47), (0, 1, 13), (0, 13, 12), (1, 2, 14), (1, 14, 13), (2, 3, 15), (2, 15, 14), (3, 4, 16), (3, 16, 15), (4, 5, 17), (4, 17, 16), (5, 6, 18), (5, 18, 17), (6, 7, 19), (6, 19, 18), (7, 8, 20), (7, 20, 19), (8, 9, 21), (8, 21, 20), (9, 10, 22), (9, 22, 21), (10, 11, 23), (10, 23, 22), (11, 0, 12), (11, 12, 23), (12, 13, 25), (12, 25, 24), (13, 14, 26), (13, 26, 25), (14, 15, 27), (14, 27, 26), (15, 16, 28), (15, 28, 27), (16, 17, 29), (16, 29, 28), (17, 18, 30), (17, 30, 29), (18, 19, 31), (18, 31, 30), (19, 20, 32), (19, 32, 31), (20, 21, 33), (20, 33, 32), (21, 22, 34), (21, 34, 33), (22, 23, 35), (22, 35, 34), (23, 12, 24), (23, 24, 35), (24, 25, 37), (24, 37, 36), (25, 26, 38), (25, 38, 37), (26, 27, 39), (26, 39, 38), (27, 28, 40), (27, 40, 39), (28, 29, 41), (28, 41, 40), (29, 30, 42), (29, 42, 41), (30, 31, 43), (30, 43, 42), (31, 32, 44), (31, 44, 43), (32, 33, 45), (32, 45, 44), (33, 34, 46), (33, 46, 45), (34, 35, 47), (34, 47, 46), (35, 24, 36), (35, 36, 47)])
me_rightsmalllateraleyemesh.polygons.foreach_set('material_index', [3, 3, 3, 3, 3, 3, 3, 3, 3, 3, 3, 3, 3, 3, 3, 3, 3, 3, 3, 3, 3, 3, 3, 3, 3, 3, 3, 3, 3, 3, 3, 3, 3, 3, 3, 3, 3, 3, 3, 3, 3, 3, 3, 3, 3, 3, 3, 3, 3, 3, 3, 3, 3, 3, 3, 3, 3, 3, 3, 3, 3, 3, 3, 3, 3, 3, 3, 3, 3, 3, 3, 3, 3, 3, 3, 3, 3, 3, 3, 3, 3, 3, 3, 3, 3, 3, 3, 3, 3, 3, 3, 3])
me_rightsmalllateraleyemesh.materials.append(mat_plumage_deepbluecharcoal)
me_rightsmalllateraleyemesh.materials.append(mat_belly_warmivory)
me_rightsmalllateraleyemesh.materials.append(mat_billandwebfeet_mutedochre)
me_rightsmalllateraleyemesh.materials.append(mat_smalleyes_deepcharcoal)
me_rightsmalllateraleyemesh.update()
me_wholeshortreartaperedtailmesh = bpy.data.meshes.new('WholeShortRearTaperedTailMesh')
me_wholeshortreartaperedtailmesh.from_pydata([(-0.12, 0.1725, 0.125), (0.12, 0.1725, 0.125), (0.12, 0.1725, 0.275), (-0.12, 0.1725, 0.275), (-0.095, 0.3525, 0.105), (0.095, 0.3525, 0.105), (0.095, 0.3525, 0.195), (-0.095, 0.3525, 0.195), (-0.025, 0.4425, 0.102), (0.025, 0.4425, 0.102), (0.025, 0.4425, 0.128), (-0.025, 0.4425, 0.128)], [], [(1, 2, 3), (0, 1, 3), (10, 9, 8), (11, 10, 8), (5, 1, 0), (4, 5, 0), (6, 2, 1), (5, 6, 1), (7, 3, 2), (6, 7, 2), (4, 0, 3), (7, 4, 3), (9, 5, 4), (8, 9, 4), (10, 6, 5), (9, 10, 5), (11, 7, 6), (10, 11, 6), (8, 4, 7), (11, 8, 7)])
me_wholeshortreartaperedtailmesh.materials.append(mat_plumage_deepbluecharcoal)
me_wholeshortreartaperedtailmesh.materials.append(mat_belly_warmivory)
me_wholeshortreartaperedtailmesh.materials.append(mat_billandwebfeet_mutedochre)
me_wholeshortreartaperedtailmesh.materials.append(mat_smalleyes_deepcharcoal)
me_wholeshortreartaperedtailmesh.update()

# ---- objects
ob_wholecontinuousuprighttorsoshortneckandhead = bpy.data.objects.new('WholeContinuousUprightTorsoShortNeckAndHead', me_wholecontinuousuprighttorsoshortneckandheadmesh)
ob_wholeshortbroadbluntbill = bpy.data.objects.new('WholeShortBroadBluntBill', me_wholeshortbroadbluntbillmesh)
ob_leftwholeflatteneddownsweptflipper = bpy.data.objects.new('LeftWholeFlattenedDownsweptFlipper', me_leftwholeflatteneddownsweptflippermesh)
ob_leftwholefanwebfoot = bpy.data.objects.new('LeftWholeFanWebFoot', me_leftwholefanwebfootmesh)
ob_leftsmalllateraleye = bpy.data.objects.new('LeftSmallLateralEye', me_leftsmalllateraleyemesh)
ob_rightwholeflatteneddownsweptflipper = bpy.data.objects.new('RightWholeFlattenedDownsweptFlipper', me_rightwholeflatteneddownsweptflippermesh)
ob_rightwholefanwebfoot = bpy.data.objects.new('RightWholeFanWebFoot', me_rightwholefanwebfootmesh)
ob_rightsmalllateraleye = bpy.data.objects.new('RightSmallLateralEye', me_rightsmalllateraleyemesh)
ob_wholeshortreartaperedtail = bpy.data.objects.new('WholeShortRearTaperedTail', me_wholeshortreartaperedtailmesh)

# ---- transforms, parenting, visibility, modifiers, constraints
ob_wholecontinuousuprighttorsoshortneckandhead.location = (0.0, 0.0, 0.0)
ob_wholeshortbroadbluntbill.location = (0.0, 0.0, 0.0)
ob_leftwholeflatteneddownsweptflipper.location = (0.0, 0.0, 0.0)
ob_leftwholefanwebfoot.location = (0.0, 0.0, 0.0)
ob_leftsmalllateraleye.location = (0.0, 0.0, 0.0)
ob_rightwholeflatteneddownsweptflipper.location = (0.0, 0.0, 0.0)
ob_rightwholefanwebfoot.location = (0.0, 0.0, 0.0)
ob_rightsmalllateraleye.location = (0.0, 0.0, 0.0)
ob_wholeshortreartaperedtail.location = (0.0, 0.0, 0.0)

# ---- collection membership
scene.collection.objects.link(ob_wholecontinuousuprighttorsoshortneckandhead)
scene.collection.objects.link(ob_wholeshortbroadbluntbill)
scene.collection.objects.link(ob_leftwholeflatteneddownsweptflipper)
scene.collection.objects.link(ob_leftwholefanwebfoot)
scene.collection.objects.link(ob_leftsmalllateraleye)
scene.collection.objects.link(ob_rightwholeflatteneddownsweptflipper)
scene.collection.objects.link(ob_rightwholefanwebfoot)
scene.collection.objects.link(ob_rightsmalllateraleye)
scene.collection.objects.link(ob_wholeshortreartaperedtail)

# ---- scene / render settings (as saved in the file)
scene.frame_start = 1; scene.frame_end = 250; scene.frame_set(1)
scene.render.engine = 'CYCLES'
scene.render.resolution_x = 640
scene.render.resolution_y = 640
scene.render.use_compositing = False
scene.cycles.use_denoising = False
scene.cycles.samples = 128
scene.cycles.use_adaptive_sampling = False
bpy.context.view_layer.update()

# ---- added for rendering (the .blend has no active camera and no usable light): camera, sun
cam_auto = bpy.data.cameras.new('AutoCamera')
cam_auto.lens = 50.0
cam_auto.sensor_width = 36.0
cam_auto.clip_end = 1000.0
ob_auto_camera = bpy.data.objects.new('AutoCamera', cam_auto)
scene.collection.objects.link(ob_auto_camera)
ob_auto_camera.location = (1.93495, -2.32193, 2.31796)
ob_auto_camera.rotation_euler = (1.09748, -7.21219e-08, 0.694738)
scene.camera = ob_auto_camera
light_auto_sun = bpy.data.lights.new('AutoSun', 'SUN')
light_auto_sun.energy = 3.0
light_auto_sun.angle = 0.0523599
ob_auto_sun = bpy.data.objects.new('AutoSun', light_auto_sun)
scene.collection.objects.link(ob_auto_sun)
ob_auto_sun.rotation_euler = (0.872665, 0.174533, 0.523599)
bpy.context.view_layer.update()
